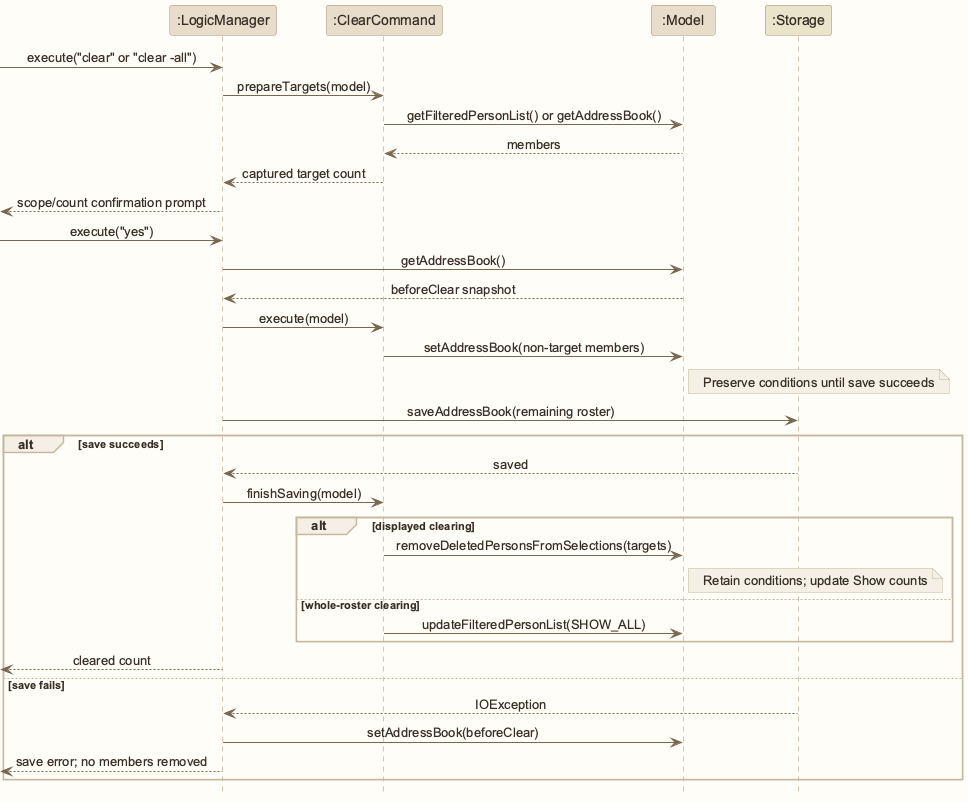

The diagram above was rendered by PlantUML. Its source (embedded in the PNG):
@startuml
!include style.puml
skinparam ArrowFontStyle plain
participant ":LogicManager" as Logic LOGIC_COLOR
participant ":ClearCommand" as Clear LOGIC_COLOR
participant ":Model" as Model MODEL_COLOR
participant ":Storage" as Storage STORAGE_COLOR
[-> Logic : execute("clear" or "clear -all")
Logic -> Clear : prepareTargets(model)
Clear -> Model : getFilteredPersonList() or getAddressBook()
Model --> Clear : members
Clear --> Logic : captured target count
Logic -->[ : scope/count confirmation prompt
[-> Logic : execute("yes")
Logic -> Model : getAddressBook()
Model --> Logic : beforeClear snapshot
Logic -> Clear : execute(model)
Clear -> Model : setAddressBook(non-target members)
note right of Model : Preserve conditions until save succeeds
Logic -> Storage : saveAddressBook(remaining roster)
alt save succeeds
Storage --> Logic : saved
Logic -> Clear : finishSaving(model)
alt displayed clearing
Clear -> Model : removeDeletedPersonsFromSelections(targets)
note right of Model : Retain conditions; update Show counts
else whole-roster clearing
Clear -> Model : updateFilteredPersonList(SHOW_ALL)
end
Logic -->[ : cleared count
else save fails
Storage --> Logic : IOException
Logic -> Model : setAddressBook(beforeClear)
Logic -->[ : save error; no members removed
end
@enduml